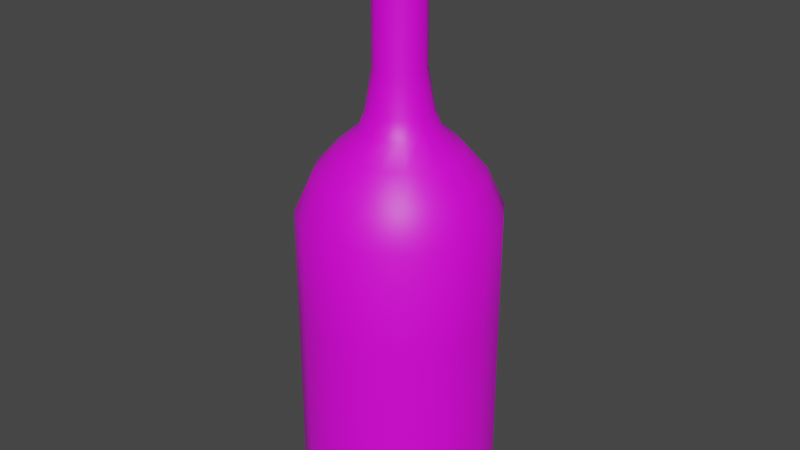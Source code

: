 # Source: Bottle.blend  (saved by Blender 2.80.75; exported with 4.5.12 LTS)
import bpy
from mathutils import Matrix  # noqa: F401  (used for matrix-valued properties, if any)

bpy.ops.wm.read_factory_settings(use_empty=True)
scene = bpy.context.scene
scene.name = 'Scene'

# ---- collections
col_collection = bpy.data.collections.new('Collection'); scene.collection.children.link(col_collection)

# ---- images (referenced by path relative to the original .blend; pixels are not part of the script)
import os
ASSET_DIR = os.environ.get("B2B_ASSET_DIR", "")  # directory of the original .blend (textures are referenced by path, not embedded)
HERE = os.path.dirname(os.path.abspath(__file__))  # packed textures are extracted next to this script under _unpacked/

def load_image(name, relpath, width, height, colorspace="sRGB"):
    """Load a texture the original file referenced (path relative to the .blend, or extracted next to this script)."""
    p = next((c for c in (os.path.join(HERE, relpath), os.path.join(ASSET_DIR, relpath)) if relpath and os.path.exists(c)), "")
    if p:
        img = bpy.data.images.load(p, check_existing=True)
        img.name = name
    else:  # same state as the original file: an image datablock whose file is absent (Cycles renders it pink)
        img = bpy.data.images.new(name, width, height)
        img.source = "FILE"
        img.filepath = "//" + (relpath or name)
    img.colorspace_settings.name = colorspace
    return img
img_bottletexture_png = load_image('BottleTexture.png', 'BottleTexture.png', 1024, 1024, 'sRGB')

# ---- materials (node trees are filled in below, after node groups)
mat_bottlematerial = bpy.data.materials.new('BottleMaterial')
mat_bottlematerial.use_transparent_shadow = False

# ---- node groups
ng_auto_smooth = bpy.data.node_groups.new('Auto Smooth', 'GeometryNodeTree')
_s = ng_auto_smooth.interface.new_socket(name='Geometry', in_out='OUTPUT', socket_type='NodeSocketGeometry')
_s = ng_auto_smooth.interface.new_socket(name='Geometry', in_out='INPUT', socket_type='NodeSocketGeometry')
_s = ng_auto_smooth.interface.new_socket(name='Angle', in_out='INPUT', socket_type='NodeSocketFloat')
_s.subtype = 'ANGLE'
_s.min_value = 0.0
_s.max_value = 3.142
ng_auto_smooth.is_modifier = True
_N = ng_auto_smooth.nodes; _L = ng_auto_smooth.links
n0 = _N.new('NodeGroupOutput'); n0.name = 'Group Output'; n0.location = (480, -100)
n1 = _N.new('NodeGroupInput'); n1.name = 'Group Input'; n1.location = (-420, -300)
n2 = _N.new('NodeGroupInput'); n2.name = 'Group Input.001'; n2.location = (-60, -100)
n3 = _N.new('GeometryNodeSetShadeSmooth'); n3.name = 'Set Shade Smooth'; n3.location = (120, -100)
n3.domain = 'EDGE'
n4 = _N.new('GeometryNodeSetShadeSmooth'); n4.name = 'Set Shade Smooth.001'; n4.location = (300, -100)
n5 = _N.new('GeometryNodeInputMeshEdgeAngle'); n5.name = 'Edge Angle'; n5.location = (-420, -220)
n6 = _N.new('GeometryNodeInputEdgeSmooth'); n6.name = 'Is Edge Smooth'; n6.location = (-60, -160)
n7 = _N.new('GeometryNodeInputShadeSmooth'); n7.name = 'Is Face Smooth'; n7.location = (-240, -340)
n8 = _N.new('FunctionNodeBooleanMath'); n8.name = 'Boolean Math'; n8.location = (-60, -220)
n9 = _N.new('FunctionNodeCompare'); n9.name = 'Compare'; n9.location = (-240, -180)
n9.operation = 'LESS_EQUAL'
_L.new(n5.outputs[0], n9.inputs[0])
_L.new(n4.outputs[0], n0.inputs[0])
_L.new(n1.outputs[1], n9.inputs[1])
_L.new(n9.outputs[0], n8.inputs[0])
_L.new(n7.outputs[0], n8.inputs[1])
_L.new(n2.outputs[0], n3.inputs[0])
_L.new(n6.outputs[0], n3.inputs[1])
_L.new(n3.outputs[0], n4.inputs[0])
_L.new(n8.outputs[0], n3.inputs[2])
n0.is_active_output = True

# ---- material node trees
mat_bottlematerial.use_nodes = True; mat_bottlematerial.node_tree.nodes.clear()
_N = mat_bottlematerial.node_tree.nodes; _L = mat_bottlematerial.node_tree.links
n0 = _N.new('ShaderNodeOutputMaterial'); n0.name = 'Material Output'; n0.location = (300, 300)
n1 = _N.new('ShaderNodeBsdfPrincipled'); n1.name = 'Principled BSDF'; n1.location = (10, 300)
n1.distribution = 'GGX'
n1.subsurface_method = 'BURLEY'
n1.inputs[3].default_value = 1.45
n1.inputs[27].default_value = (0.0, 0.0, 0.0, 1.0)
n1.inputs[28].default_value = 1.0
n2 = _N.new('ShaderNodeTexImage'); n2.name = 'Image Texture'; n2.location = (-349, 158)
n2.image = img_bottletexture_png
_L.new(n1.outputs[0], n0.inputs[0])
_L.new(n2.outputs[0], n1.inputs[0])
n0.is_active_output = True

# ---- world
world_world = bpy.data.worlds.new('World'); scene.world = world_world
world_world.use_nodes = True; world_world.node_tree.nodes.clear()
_N = world_world.node_tree.nodes; _L = world_world.node_tree.links
n0 = _N.new('ShaderNodeOutputWorld'); n0.name = 'World Output'; n0.location = (300, 300)
n1 = _N.new('ShaderNodeBackground'); n1.name = 'Background'; n1.location = (10, 300)
n1.inputs[0].default_value = (0.05088, 0.05088, 0.05088, 1.0)
_L.new(n1.outputs[0], n0.inputs[0])
n0.is_active_output = True
world_world.color = (0.05088, 0.05088, 0.05088)
world_world.use_sun_shadow = False
world_world.sun_shadow_jitter_overblur = 0.0

# ---- meshes
me_cylinder = bpy.data.meshes.new('Cylinder')
me_cylinder.from_pydata([(0.0, 1.0, -0.3943), (0.0, 1.0, 2.738), (0.3827, 0.9239, -0.3943), (0.3827, 0.9239, 2.738), (0.7071, 0.7071, -0.3943), (0.7071, 0.7071, 2.738), (0.9239, 0.3827, -0.3943), (0.9239, 0.3827, 2.738), (1.0, -4.371e-08, -0.3943), (1.0, -4.371e-08, 2.738), (0.9239, -0.3827, -0.3943), (0.9239, -0.3827, 2.738), (0.7071, -0.7071, -0.3943), (0.7071, -0.7071, 2.738), (0.3827, -0.9239, -0.3943), (0.3827, -0.9239, 2.738), (1.51e-07, -1.0, -0.3943), (1.51e-07, -1.0, 2.738), (-0.3827, -0.9239, -0.3943), (-0.3827, -0.9239, 2.738), (-0.7071, -0.7071, -0.3943), (-0.7071, -0.7071, 2.738), (-0.9239, -0.3827, -0.3943), (-0.9239, -0.3827, 2.738), (-1.0, 1.192e-08, -0.3943), (-1.0, 1.192e-08, 2.738), (-0.9239, 0.3827, -0.3943), (-0.9239, 0.3827, 2.738), (-0.7071, 0.7071, -0.3943), (-0.7071, 0.7071, 2.738), (-0.3827, 0.9239, -0.3943), (-0.3827, 0.9239, 2.738), (-4.233e-08, 0.8233, 3.123), (0.3151, 0.7607, 3.123), (0.5822, 0.5822, 3.123), (0.7607, 0.3151, 3.123), (0.8233, -3.402e-08, 3.123), (0.7607, -0.3151, 3.123), (0.5822, -0.5822, 3.123), (0.3151, -0.7607, 3.123), (8.199e-08, -0.8233, 3.123), (-0.3151, -0.7607, 3.123), (-0.5822, -0.5822, 3.123), (-0.7607, -0.3151, 3.123), (-0.8233, 1.179e-08, 3.123), (-0.7607, 0.3151, 3.123), (-0.5822, 0.5822, 3.123), (-0.3151, 0.7607, 3.123), (-3.054e-08, 0.6021, 3.372), (0.2304, 0.5562, 3.372), (0.4257, 0.4257, 3.372), (0.5562, 0.2304, 3.372), (0.6021, -2.456e-08, 3.372), (0.5562, -0.2304, 3.372), (0.4257, -0.4257, 3.372), (0.2304, -0.5562, 3.372), (6.037e-08, -0.6021, 3.372), (-0.2304, -0.5562, 3.372), (-0.4257, -0.4257, 3.372), (-0.5562, -0.2304, 3.372), (-0.6021, 8.935e-09, 3.372), (-0.5562, 0.2304, 3.372), (-0.4257, 0.4257, 3.372), (-0.2304, 0.5562, 3.372), (-2.222e-08, 0.321, 3.746), (0.1228, 0.2966, 3.746), (0.227, 0.227, 3.746), (0.2966, 0.1228, 3.746), (0.321, -9.984e-09, 3.746), (0.2966, -0.1228, 3.746), (0.227, -0.227, 3.746), (0.1228, -0.2966, 3.746), (2.624e-08, -0.321, 3.746), (-0.1228, -0.2966, 3.746), (-0.227, -0.227, 3.746), (-0.2966, -0.1228, 3.746), (-0.321, 7.874e-09, 3.746), (-0.2966, 0.1228, 3.746), (-0.227, 0.227, 3.746), (-0.1228, 0.2966, 3.746), (-1.947e-07, 0.2539, 5.231), (0.09716, 0.2346, 5.231), (0.1795, 0.1795, 5.231), (0.2346, 0.09716, 5.231), (0.2539, -6.34e-09, 5.231), (0.2346, -0.09716, 5.231), (0.1795, -0.1795, 5.231), (0.09716, -0.2346, 5.231), (-1.564e-07, -0.2539, 5.231), (-0.09716, -0.2346, 5.231), (-0.1795, -0.1795, 5.231), (-0.2346, -0.09716, 5.231), (-0.2539, 7.786e-09, 5.231), (-0.2346, 0.09716, 5.231), (-0.1795, 0.1795, 5.231), (-0.09716, 0.2346, 5.231), (0.2346, 0.09716, 4.143), (0.2539, -6.34e-09, 4.143), (-0.2346, -0.09716, 4.143), (-0.2539, 7.786e-09, 4.143), (0.2346, -0.09716, 4.143), (-0.2346, 0.09716, 4.143), (0.1795, -0.1795, 4.143), (-0.1795, 0.1795, 4.143), (0.09716, -0.2346, 4.143), (-0.09716, 0.2346, 4.143), (-2.065e-08, -0.2539, 4.143), (-5.899e-08, 0.2539, 4.143), (0.09716, 0.2346, 4.143), (-0.09716, -0.2346, 4.143), (0.1795, 0.1795, 4.143), (-0.1795, -0.1795, 4.143), (-0.358, 0.1483, 3.564), (-0.274, 0.274, 3.564), (0.274, -0.274, 3.564), (0.1483, -0.358, 3.564), (-0.1483, 0.358, 3.564), (3.432e-08, -0.3875, 3.564), (-2.419e-08, 0.3875, 3.564), (0.1483, 0.358, 3.564), (-0.1483, -0.358, 3.564), (0.274, 0.274, 3.564), (-0.274, -0.274, 3.564), (0.358, 0.1483, 3.564), (-0.358, -0.1483, 3.564), (0.3875, -1.343e-08, 3.564), (-0.3875, 8.125e-09, 3.564), (0.358, -0.1483, 3.564), (6.443e-09, 0.827, -0.3334), (0.3165, 0.7641, -0.3334), (0.5848, 0.5848, -0.3334), (0.7641, 0.3165, -0.3334), (0.827, -3.422e-08, -0.3334), (0.7641, -0.3165, -0.3334), (0.5848, -0.5848, -0.3334), (0.3165, -0.7641, -0.3334), (1.313e-07, -0.827, -0.3334), (-0.3165, -0.7641, -0.3334), (-0.5848, -0.5848, -0.3334), (-0.7641, -0.3165, -0.3334), (-0.827, 1.18e-08, -0.3334), (-0.7641, 0.3165, -0.3334), (-0.5848, 0.5848, -0.3334), (-0.3165, 0.7641, -0.3334), (2.397e-08, 0.6081, -0.2508), (0.2327, 0.5618, -0.2508), (0.43, 0.43, -0.2508), (0.5618, 0.2327, -0.2508), (0.6081, -2.122e-08, -0.2508), (0.5618, -0.2327, -0.2508), (0.43, -0.43, -0.2508), (0.2327, -0.5618, -0.2508), (1.158e-07, -0.6081, -0.2508), (-0.2327, -0.5618, -0.2508), (-0.43, -0.43, -0.2508), (-0.5618, -0.2327, -0.2508), (-0.6081, 1.262e-08, -0.2508), (-0.5618, 0.2327, -0.2508), (-0.43, 0.43, -0.2508), (-0.2327, 0.5618, -0.2508), (0.655, 0.655, -0.3943), (0.3545, 0.8559, -0.3943), (0.3545, -0.8559, -0.3943), (0.655, -0.655, -0.3943), (-0.9264, 0.0, -0.3943), (-0.8559, -0.3545, -0.3943), (0.8559, -0.3545, -0.3943), (0.9264, -2.98e-08, -0.3943), (-0.655, -0.655, -0.3943), (-0.3545, -0.8559, -0.3943), (-0.3545, 0.8559, -0.3943), (-0.655, 0.655, -0.3943), (0.8559, 0.3545, -0.3943), (1.192e-07, -0.9264, -0.3943), (0.0, 0.9264, -0.3943), (-0.8559, 0.3545, -0.3943), (0.0, 0.1914, 5.115), (2.814e-09, 0.2999, 5.497), (0.1658, 0.09571, 5.115), (0.2597, 0.1499, 5.497), (0.1658, -0.09571, 5.115), (0.2597, -0.1499, 5.497), (-1.674e-08, -0.1914, 5.115), (-2.34e-08, -0.2999, 5.497), (-0.1658, -0.09571, 5.115), (-0.2597, -0.1499, 5.497), (-0.1658, 0.09571, 5.115), (-0.2597, 0.1499, 5.497), (0.0, 1.0, 0.65), (0.0, 1.0, 1.694), (0.3827, 0.9239, 1.694), (0.3827, 0.9239, 0.65), (0.7071, 0.7071, 1.694), (0.7071, 0.7071, 0.65), (0.9239, 0.3827, 1.694), (0.9239, 0.3827, 0.65), (1.0, -4.371e-08, 1.694), (1.0, -4.371e-08, 0.65), (0.9239, -0.3827, 1.694), (0.9239, -0.3827, 0.65), (0.7071, -0.7071, 1.694), (0.7071, -0.7071, 0.65), (0.3827, -0.9239, 1.694), (0.3827, -0.9239, 0.65), (1.51e-07, -1.0, 1.694), (1.51e-07, -1.0, 0.65), (-0.3827, -0.9239, 1.694), (-0.3827, -0.9239, 0.65), (-0.7071, -0.7071, 1.694), (-0.7071, -0.7071, 0.65), (-0.9239, -0.3827, 1.694), (-0.9239, -0.3827, 0.65), (-1.0, 1.192e-08, 1.694), (-1.0, 1.192e-08, 0.65), (-0.9239, 0.3827, 1.694), (-0.9239, 0.3827, 0.65), (-0.7071, 0.7071, 1.694), (-0.7071, 0.7071, 0.65), (-0.3827, 0.9239, 1.694), (-0.3827, 0.9239, 0.65)], [], [(189, 1, 3, 190), (190, 3, 5, 192), (192, 5, 7, 194), (194, 7, 9, 196), (196, 9, 11, 198), (198, 11, 13, 200), (200, 13, 15, 202), (202, 15, 17, 204), (204, 17, 19, 206), (206, 19, 21, 208), (208, 21, 23, 210), (210, 23, 25, 212), (212, 25, 27, 214), (214, 27, 29, 216), (29, 27, 45, 46), (216, 29, 31, 218), (218, 31, 1, 189), (161, 160, 130, 129), (41, 40, 56, 57), (5, 3, 33, 34), (15, 13, 38, 39), (25, 23, 43, 44), (11, 9, 36, 37), (21, 19, 41, 42), (31, 29, 46, 47), (7, 5, 34, 35), (17, 15, 39, 40), (3, 1, 32, 33), (27, 25, 44, 45), (13, 11, 37, 38), (23, 21, 42, 43), (1, 31, 47, 32), (9, 7, 35, 36), (19, 17, 40, 41), (113, 112, 77, 78), (34, 33, 49, 50), (42, 41, 57, 58), (35, 34, 50, 51), (43, 42, 58, 59), (36, 35, 51, 52), (44, 43, 59, 60), (37, 36, 52, 53), (45, 44, 60, 61), (38, 37, 53, 54), (46, 45, 61, 62), (39, 38, 54, 55), (47, 46, 62, 63), (40, 39, 55, 56), (33, 32, 48, 49), (32, 47, 63, 48), (97, 96, 83, 84), (115, 114, 70, 71), (116, 113, 78, 79), (117, 115, 71, 72), (119, 118, 64, 65), (118, 116, 79, 64), (120, 117, 72, 73), (121, 119, 65, 66), (122, 120, 73, 74), (123, 121, 66, 67), (124, 122, 74, 75), (125, 123, 67, 68), (126, 124, 75, 76), (127, 125, 68, 69), (112, 126, 76, 77), (114, 127, 69, 70), (81, 80, 95, 94, 93, 92, 91, 90, 89, 88, 87, 86, 85, 84, 83, 82), (99, 98, 91, 92), (100, 97, 84, 85), (101, 99, 92, 93), (102, 100, 85, 86), (103, 101, 93, 94), (104, 102, 86, 87), (105, 103, 94, 95), (106, 104, 87, 88), (108, 107, 80, 81), (107, 105, 95, 80), (109, 106, 88, 89), (110, 108, 81, 82), (111, 109, 89, 90), (96, 110, 82, 83), (98, 111, 90, 91), (75, 74, 111, 98), (67, 66, 110, 96), (74, 73, 109, 111), (66, 65, 108, 110), (73, 72, 106, 109), (64, 79, 105, 107), (65, 64, 107, 108), (72, 71, 104, 106), (79, 78, 103, 105), (71, 70, 102, 104), (78, 77, 101, 103), (70, 69, 100, 102), (77, 76, 99, 101), (69, 68, 97, 100), (76, 75, 98, 99), (68, 67, 96, 97), (54, 53, 127, 114), (61, 60, 126, 112), (53, 52, 125, 127), (60, 59, 124, 126), (52, 51, 123, 125), (59, 58, 122, 124), (51, 50, 121, 123), (58, 57, 120, 122), (50, 49, 119, 121), (57, 56, 117, 120), (48, 63, 116, 118), (49, 48, 118, 119), (56, 55, 115, 117), (63, 62, 113, 116), (55, 54, 114, 115), (62, 61, 112, 113), (143, 128, 144, 159), (163, 162, 135, 134), (165, 164, 140, 139), (167, 166, 133, 132), (169, 168, 138, 137), (171, 170, 143, 142), (160, 172, 131, 130), (162, 173, 136, 135), (174, 161, 129, 128), (164, 175, 141, 140), (166, 163, 134, 133), (168, 165, 139, 138), (170, 174, 128, 143), (172, 167, 132, 131), (173, 169, 137, 136), (175, 171, 142, 141), (144, 145, 146, 147, 148, 149, 150, 151, 152, 153, 154, 155, 156, 157, 158, 159), (136, 137, 153, 152), (129, 130, 146, 145), (137, 138, 154, 153), (130, 131, 147, 146), (138, 139, 155, 154), (131, 132, 148, 147), (139, 140, 156, 155), (132, 133, 149, 148), (140, 141, 157, 156), (133, 134, 150, 149), (141, 142, 158, 157), (134, 135, 151, 150), (142, 143, 159, 158), (135, 136, 152, 151), (128, 129, 145, 144), (26, 28, 171, 175), (16, 18, 169, 173), (6, 8, 167, 172), (30, 0, 174, 170), (20, 22, 165, 168), (10, 12, 163, 166), (24, 26, 175, 164), (0, 2, 161, 174), (14, 16, 173, 162), (4, 6, 172, 160), (28, 30, 170, 171), (18, 20, 168, 169), (8, 10, 166, 167), (22, 24, 164, 165), (12, 14, 162, 163), (2, 4, 160, 161), (176, 177, 179, 178), (178, 179, 181, 180), (180, 181, 183, 182), (182, 183, 185, 184), (179, 177, 187, 185, 183, 181), (184, 185, 187, 186), (186, 187, 177, 176), (30, 219, 188, 0), (219, 218, 189, 188), (28, 217, 219, 30), (217, 216, 218, 219), (26, 215, 217, 28), (215, 214, 216, 217), (24, 213, 215, 26), (213, 212, 214, 215), (22, 211, 213, 24), (211, 210, 212, 213), (20, 209, 211, 22), (209, 208, 210, 211), (18, 207, 209, 20), (207, 206, 208, 209), (16, 205, 207, 18), (205, 204, 206, 207), (14, 203, 205, 16), (203, 202, 204, 205), (12, 201, 203, 14), (201, 200, 202, 203), (10, 199, 201, 12), (199, 198, 200, 201), (8, 197, 199, 10), (197, 196, 198, 199), (6, 195, 197, 8), (195, 194, 196, 197), (4, 193, 195, 6), (193, 192, 194, 195), (2, 191, 193, 4), (191, 190, 192, 193), (0, 188, 191, 2), (188, 189, 190, 191)])
me_cylinder.polygons.foreach_set('use_smooth', [True] * 201)
_k = set([(0, 2), (0, 30), (2, 4), (4, 6), (6, 8), (8, 10), (10, 12), (12, 14), (14, 16), (16, 18), (18, 20), (20, 22), (22, 24), (24, 26), (26, 28), (28, 30), (80, 81), (80, 95), (81, 82), (82, 83), (83, 84), (84, 85), (85, 86), (86, 87), (87, 88), (88, 89), (89, 90), (90, 91), (91, 92), (92, 93), (93, 94), (94, 95), (160, 161), (160, 172), (161, 174), (162, 163), (162, 173), (163, 166), (164, 165), (164, 175), (165, 168), (166, 167), (167, 172), (168, 169), (169, 173), (170, 171), (170, 174), (171, 175), (188, 191), (188, 219), (189, 190), (189, 218), (190, 192), (191, 193), (192, 194), (193, 195), (194, 196), (195, 197), (196, 198), (197, 199), (198, 200), (199, 201), (200, 202), (201, 203), (202, 204), (203, 205), (204, 206), (205, 207), (206, 208), (207, 209), (208, 210), (209, 211), (210, 212), (211, 213), (212, 214), (213, 215), (214, 216), (215, 217), (216, 218), (217, 219)])
me_cylinder.attributes.new('sharp_edge', 'BOOLEAN', 'EDGE').data.foreach_set('value', [ (min(e.vertices), max(e.vertices)) in _k for e in me_cylinder.edges])
_uv = me_cylinder.uv_layers.new(name='UVMap')
_uv.uv.foreach_set('vector', [0.1873, 0.7153, 0.2828, 0.6445, 0.3052, 0.6786, 0.2144, 0.7646, 0.2144, 0.7646, 0.3052, 0.6786, 0.3329, 0.7108, 0.2459, 0.811, 0.2459, 0.811, 0.3329, 0.7108, 0.3665, 0.7417, 0.281, 0.8547, 0.281, 0.8547, 0.3665, 0.7417, 0.4071, 0.7727, 0.3188, 0.8964, 0.3363, 0.1036, 0.415, 0.2268, 0.3732, 0.2542, 0.2986, 0.1395, 0.2986, 0.1395, 0.3732, 0.2542, 0.3392, 0.282, 0.2617, 0.1775, 0.2617, 0.1775, 0.3392, 0.282, 0.3107, 0.3116, 0.2272, 0.2188, 0.2272, 0.2188, 0.3107, 0.3116, 0.2872, 0.3437, 0.196, 0.2644, 0.196, 0.2644, 0.2872, 0.3437, 0.2683, 0.3783, 0.169, 0.3149, 0.169, 0.3149, 0.2683, 0.3783, 0.2545, 0.4151, 0.1474, 0.3705, 0.1474, 0.3705, 0.2545, 0.4151, 0.2461, 0.4537, 0.137, 0.4311, 0.137, 0.4311, 0.2461, 0.4537, 0.2431, 0.4931, 0.1341, 0.4914, 0.1341, 0.4914, 0.2431, 0.4931, 0.2454, 0.5325, 0.1381, 0.5506, 0.1381, 0.5506, 0.2454, 0.5325, 0.2529, 0.5712, 0.1487, 0.608, 0.2529, 0.5712, 0.2454, 0.5325, 0.2805, 0.5258, 0.287, 0.5574, 0.1487, 0.608, 0.2529, 0.5712, 0.2654, 0.6086, 0.1652, 0.663, 0.1652, 0.663, 0.2654, 0.6086, 0.2828, 0.6445, 0.1873, 0.7153, 0.3278, 0.3454, 0.3599, 0.3579, 0.3545, 0.3703, 0.3261, 0.3578, 0.3005, 0.4005, 0.317, 0.3727, 0.3409, 0.3994, 0.3268, 0.421, 0.3329, 0.7108, 0.3052, 0.6786, 0.3337, 0.6435, 0.359, 0.6678, 0.3107, 0.3116, 0.3392, 0.282, 0.3635, 0.3251, 0.3379, 0.3474, 0.2431, 0.4931, 0.2461, 0.4537, 0.2813, 0.4616, 0.2786, 0.4937, 0.3732, 0.2542, 0.415, 0.2268, 0.4325, 0.2926, 0.3945, 0.3065, 0.2545, 0.4151, 0.2683, 0.3783, 0.3005, 0.4005, 0.2886, 0.4303, 0.2654, 0.6086, 0.2529, 0.5712, 0.287, 0.5574, 0.298, 0.5879, 0.3665, 0.7417, 0.3329, 0.7108, 0.359, 0.6678, 0.3902, 0.6891, 0.2872, 0.3437, 0.3107, 0.3116, 0.3379, 0.3474, 0.317, 0.3727, 0.3052, 0.6786, 0.2828, 0.6445, 0.3135, 0.6167, 0.3337, 0.6435, 0.2454, 0.5325, 0.2431, 0.4931, 0.2786, 0.4937, 0.2805, 0.5258, 0.3392, 0.282, 0.3732, 0.2542, 0.3945, 0.3065, 0.3635, 0.3251, 0.2461, 0.4537, 0.2545, 0.4151, 0.2886, 0.4303, 0.2813, 0.4616, 0.2828, 0.6445, 0.2654, 0.6086, 0.298, 0.5879, 0.3135, 0.6167, 0.4071, 0.7727, 0.3665, 0.7417, 0.3902, 0.6891, 0.4299, 0.7064, 0.2683, 0.3783, 0.2872, 0.3437, 0.317, 0.3727, 0.3005, 0.4005, 0.3442, 0.5331, 0.3394, 0.5151, 0.3587, 0.5105, 0.3626, 0.5235, 0.359, 0.6678, 0.3337, 0.6435, 0.3562, 0.6118, 0.3779, 0.6287, 0.2886, 0.4303, 0.3005, 0.4005, 0.3268, 0.421, 0.3167, 0.4445, 0.3902, 0.6891, 0.359, 0.6678, 0.3779, 0.6287, 0.4042, 0.6412, 0.2813, 0.4616, 0.2886, 0.4303, 0.3167, 0.4445, 0.3105, 0.4693, 0.4299, 0.7064, 0.3902, 0.6891, 0.4042, 0.6412, 0.4363, 0.6473, 0.2786, 0.4937, 0.2813, 0.4616, 0.3105, 0.4693, 0.3083, 0.4949, 0.3945, 0.3065, 0.4325, 0.2926, 0.4363, 0.3481, 0.4063, 0.3531, 0.2805, 0.5258, 0.2786, 0.4937, 0.3083, 0.4949, 0.31, 0.5205, 0.3635, 0.3251, 0.3945, 0.3065, 0.4063, 0.3531, 0.3805, 0.3645, 0.287, 0.5574, 0.2805, 0.5258, 0.31, 0.5205, 0.3156, 0.5455, 0.3379, 0.3474, 0.3635, 0.3251, 0.3805, 0.3645, 0.3587, 0.3803, 0.298, 0.5879, 0.287, 0.5574, 0.3156, 0.5455, 0.3252, 0.5695, 0.317, 0.3727, 0.3379, 0.3474, 0.3587, 0.3803, 0.3409, 0.3994, 0.3337, 0.6435, 0.3135, 0.6167, 0.3387, 0.5918, 0.3562, 0.6118, 0.3135, 0.6167, 0.298, 0.5879, 0.3252, 0.5695, 0.3387, 0.5918, 0.4235, 0.5115, 0.4186, 0.5116, 0.4133, 0.5057, 0.4149, 0.5061, 0.377, 0.4156, 0.3938, 0.4058, 0.4011, 0.4348, 0.3881, 0.4405, 0.3521, 0.55, 0.3442, 0.5331, 0.3626, 0.5235, 0.369, 0.5354, 0.3631, 0.4284, 0.377, 0.4156, 0.3881, 0.4405, 0.3772, 0.4487, 0.3768, 0.5784, 0.363, 0.5653, 0.3777, 0.5459, 0.3887, 0.5545, 0.363, 0.5653, 0.3521, 0.55, 0.369, 0.5354, 0.3777, 0.5459, 0.3521, 0.4435, 0.3631, 0.4284, 0.3772, 0.4487, 0.3685, 0.459, 0.3935, 0.5884, 0.3768, 0.5784, 0.3887, 0.5545, 0.4016, 0.5605, 0.3442, 0.4602, 0.3521, 0.4435, 0.3685, 0.459, 0.3623, 0.4709, 0.4125, 0.5944, 0.3935, 0.5884, 0.4016, 0.5605, 0.4158, 0.5637, 0.3395, 0.4781, 0.3442, 0.4602, 0.3623, 0.4709, 0.3585, 0.4837, 0.4334, 0.5954, 0.4125, 0.5944, 0.4158, 0.5637, 0.4305, 0.5632, 0.3379, 0.4966, 0.3395, 0.4781, 0.3585, 0.4837, 0.3573, 0.4971, 0.413, 0.3996, 0.434, 0.3983, 0.4316, 0.4331, 0.4157, 0.4322, 0.3394, 0.5151, 0.3379, 0.4966, 0.3573, 0.4971, 0.3587, 0.5105, 0.3938, 0.4058, 0.413, 0.3996, 0.4157, 0.4322, 0.4011, 0.4348, 0.4127, 0.508, 0.4131, 0.5074, 0.4141, 0.5075, 0.4126, 0.5063, 0.4118, 0.5055, 0.4113, 0.5048, 0.4108, 0.504, 0.4106, 0.5033, 0.4107, 0.5022, 0.4111, 0.5012, 0.4119, 0.5004, 0.413, 0.4998, 0.4121, 0.5089, 0.4149, 0.5061, 0.4133, 0.5057, 0.4125, 0.5087, 0.3882, 0.4981, 0.3886, 0.4939, 0.4108, 0.504, 0.4113, 0.5048, 0.4136, 0.4904, 0.4204, 0.4922, 0.4149, 0.5061, 0.4121, 0.5089, 0.3892, 0.5023, 0.3882, 0.4981, 0.4113, 0.5048, 0.4118, 0.5055, 0.4074, 0.4865, 0.4136, 0.4904, 0.4121, 0.5089, 0.413, 0.4998, 0.3915, 0.5062, 0.3892, 0.5023, 0.4118, 0.5055, 0.4126, 0.5063, 0.4018, 0.4849, 0.4074, 0.4865, 0.413, 0.4998, 0.4119, 0.5004, 0.395, 0.5094, 0.3915, 0.5062, 0.4126, 0.5063, 0.4141, 0.5075, 0.3969, 0.4852, 0.4018, 0.4849, 0.4119, 0.5004, 0.4111, 0.5012, 0.4053, 0.5117, 0.3996, 0.5113, 0.4131, 0.5074, 0.4127, 0.508, 0.3996, 0.5113, 0.395, 0.5094, 0.4141, 0.5075, 0.4131, 0.5074, 0.393, 0.487, 0.3969, 0.4852, 0.4111, 0.5012, 0.4107, 0.5022, 0.4121, 0.5103, 0.4053, 0.5117, 0.4127, 0.508, 0.4125, 0.5087, 0.3902, 0.49, 0.393, 0.487, 0.4107, 0.5022, 0.4106, 0.5033, 0.4186, 0.5116, 0.4121, 0.5103, 0.4125, 0.5087, 0.4133, 0.5057, 0.3886, 0.4939, 0.3902, 0.49, 0.4106, 0.5033, 0.4108, 0.504, 0.3585, 0.4837, 0.3623, 0.4709, 0.3902, 0.49, 0.3886, 0.4939, 0.4158, 0.5637, 0.4016, 0.5605, 0.4121, 0.5103, 0.4186, 0.5116, 0.3623, 0.4709, 0.3685, 0.459, 0.393, 0.487, 0.3902, 0.49, 0.4016, 0.5605, 0.3887, 0.5545, 0.4053, 0.5117, 0.4121, 0.5103, 0.3685, 0.459, 0.3772, 0.4487, 0.3969, 0.4852, 0.393, 0.487, 0.3777, 0.5459, 0.369, 0.5354, 0.395, 0.5094, 0.3996, 0.5113, 0.3887, 0.5545, 0.3777, 0.5459, 0.3996, 0.5113, 0.4053, 0.5117, 0.3772, 0.4487, 0.3881, 0.4405, 0.4018, 0.4849, 0.3969, 0.4852, 0.369, 0.5354, 0.3626, 0.5235, 0.3915, 0.5062, 0.395, 0.5094, 0.3881, 0.4405, 0.4011, 0.4348, 0.4074, 0.4865, 0.4018, 0.4849, 0.3626, 0.5235, 0.3587, 0.5105, 0.3892, 0.5023, 0.3915, 0.5062, 0.4011, 0.4348, 0.4157, 0.4322, 0.4136, 0.4904, 0.4074, 0.4865, 0.3587, 0.5105, 0.3573, 0.4971, 0.3882, 0.4981, 0.3892, 0.5023, 0.4157, 0.4322, 0.4316, 0.4331, 0.4204, 0.4922, 0.4136, 0.4904, 0.3573, 0.4971, 0.3585, 0.4837, 0.3886, 0.4939, 0.3882, 0.4981, 0.4305, 0.5632, 0.4158, 0.5637, 0.4186, 0.5116, 0.4235, 0.5115, 0.3805, 0.3645, 0.4063, 0.3531, 0.413, 0.3996, 0.3938, 0.4058, 0.31, 0.5205, 0.3083, 0.4949, 0.3379, 0.4966, 0.3394, 0.5151, 0.4063, 0.3531, 0.4363, 0.3481, 0.434, 0.3983, 0.413, 0.3996, 0.3083, 0.4949, 0.3105, 0.4693, 0.3395, 0.4781, 0.3379, 0.4966, 0.4363, 0.6473, 0.4042, 0.6412, 0.4125, 0.5944, 0.4334, 0.5954, 0.3105, 0.4693, 0.3167, 0.4445, 0.3442, 0.4602, 0.3395, 0.4781, 0.4042, 0.6412, 0.3779, 0.6287, 0.3935, 0.5884, 0.4125, 0.5944, 0.3167, 0.4445, 0.3268, 0.421, 0.3521, 0.4435, 0.3442, 0.4602, 0.3779, 0.6287, 0.3562, 0.6118, 0.3768, 0.5784, 0.3935, 0.5884, 0.3268, 0.421, 0.3409, 0.3994, 0.3631, 0.4284, 0.3521, 0.4435, 0.3387, 0.5918, 0.3252, 0.5695, 0.3521, 0.55, 0.363, 0.5653, 0.3562, 0.6118, 0.3387, 0.5918, 0.363, 0.5653, 0.3768, 0.5784, 0.3409, 0.3994, 0.3587, 0.3803, 0.377, 0.4156, 0.3631, 0.4284, 0.3252, 0.5695, 0.3156, 0.5455, 0.3442, 0.5331, 0.3521, 0.55, 0.3587, 0.3803, 0.3805, 0.3645, 0.3938, 0.4058, 0.377, 0.4156, 0.3156, 0.5455, 0.31, 0.5205, 0.3394, 0.5151, 0.3442, 0.5331, 0.2727, 0.3672, 0.2981, 0.3572, 0.3009, 0.381, 0.2813, 0.3888, 0.3486, 0.5482, 0.3142, 0.5571, 0.3137, 0.544, 0.3439, 0.5347, 0.2241, 0.4749, 0.2219, 0.4401, 0.2309, 0.441, 0.2331, 0.4722, 0.4174, 0.475, 0.3836, 0.5226, 0.374, 0.5095, 0.401, 0.4641, 0.2554, 0.5345, 0.2354, 0.5077, 0.2433, 0.5015, 0.2612, 0.5252, 0.2451, 0.378, 0.2684, 0.357, 0.2727, 0.3672, 0.2517, 0.3858, 0.3599, 0.3579, 0.3912, 0.386, 0.3809, 0.3972, 0.3545, 0.3703, 0.3142, 0.5571, 0.2824, 0.5518, 0.2853, 0.5402, 0.3137, 0.544, 0.2966, 0.3455, 0.3278, 0.3454, 0.3261, 0.3578, 0.2981, 0.3572, 0.2219, 0.4401, 0.2291, 0.4066, 0.2373, 0.4112, 0.2309, 0.441, 0.3836, 0.5226, 0.3486, 0.5482, 0.3439, 0.5347, 0.374, 0.5095, 0.2354, 0.5077, 0.2241, 0.4749, 0.2331, 0.4722, 0.2433, 0.5015, 0.2684, 0.357, 0.2966, 0.3455, 0.2981, 0.3572, 0.2727, 0.3672, 0.3912, 0.386, 0.4196, 0.4387, 0.4018, 0.4469, 0.3809, 0.3972, 0.2824, 0.5518, 0.2554, 0.5345, 0.2612, 0.5252, 0.2853, 0.5402, 0.2291, 0.4066, 0.2451, 0.378, 0.2517, 0.3858, 0.2373, 0.4112, 0.3009, 0.381, 0.322, 0.3829, 0.3428, 0.3939, 0.3598, 0.4153, 0.3622, 0.4504, 0.3516, 0.4864, 0.333, 0.5087, 0.3117, 0.5183, 0.2907, 0.517, 0.2726, 0.5065, 0.2593, 0.489, 0.2518, 0.4665, 0.2494, 0.4427, 0.2538, 0.4203, 0.2647, 0.4016, 0.2813, 0.3888, 0.2853, 0.5402, 0.2612, 0.5252, 0.2726, 0.5065, 0.2907, 0.517, 0.3261, 0.3578, 0.3545, 0.3703, 0.3428, 0.3939, 0.322, 0.3829, 0.2612, 0.5252, 0.2433, 0.5015, 0.2593, 0.489, 0.2726, 0.5065, 0.3545, 0.3703, 0.3809, 0.3972, 0.3598, 0.4153, 0.3428, 0.3939, 0.2433, 0.5015, 0.2331, 0.4722, 0.2518, 0.4665, 0.2593, 0.489, 0.3809, 0.3972, 0.4018, 0.4469, 0.3622, 0.4504, 0.3598, 0.4153, 0.2331, 0.4722, 0.2309, 0.441, 0.2494, 0.4427, 0.2518, 0.4665, 0.401, 0.4641, 0.374, 0.5095, 0.3516, 0.4864, 0.3622, 0.4504, 0.2309, 0.441, 0.2373, 0.4112, 0.2538, 0.4203, 0.2494, 0.4427, 0.374, 0.5095, 0.3439, 0.5347, 0.333, 0.5087, 0.3516, 0.4864, 0.2373, 0.4112, 0.2517, 0.3858, 0.2647, 0.4016, 0.2538, 0.4203, 0.3439, 0.5347, 0.3137, 0.544, 0.3117, 0.5183, 0.333, 0.5087, 0.2517, 0.3858, 0.2727, 0.3672, 0.2813, 0.3888, 0.2647, 0.4016, 0.3137, 0.544, 0.2853, 0.5402, 0.2907, 0.517, 0.3117, 0.5183, 0.2981, 0.3572, 0.3261, 0.3578, 0.322, 0.3829, 0.3009, 0.381, 0.2237, 0.4036, 0.2408, 0.3729, 0.2451, 0.378, 0.2291, 0.4066, 0.2804, 0.5593, 0.2516, 0.5405, 0.2554, 0.5345, 0.2824, 0.5518, 0.3973, 0.3786, 0.4302, 0.4333, 0.4196, 0.4387, 0.3912, 0.386, 0.2656, 0.3504, 0.2956, 0.338, 0.2966, 0.3455, 0.2684, 0.357, 0.2303, 0.5117, 0.2183, 0.4766, 0.2241, 0.4749, 0.2354, 0.5077, 0.3894, 0.5315, 0.3512, 0.557, 0.3486, 0.5482, 0.3836, 0.5226, 0.216, 0.4394, 0.2237, 0.4036, 0.2291, 0.4066, 0.2219, 0.4401, 0.2956, 0.338, 0.3288, 0.3374, 0.3278, 0.3454, 0.2966, 0.3455, 0.3144, 0.5655, 0.2804, 0.5593, 0.2824, 0.5518, 0.3142, 0.5571, 0.3631, 0.3499, 0.3973, 0.3786, 0.3912, 0.386, 0.3599, 0.3579, 0.2408, 0.3729, 0.2656, 0.3504, 0.2684, 0.357, 0.2451, 0.378, 0.2516, 0.5405, 0.2303, 0.5117, 0.2354, 0.5077, 0.2554, 0.5345, 0.4278, 0.4824, 0.3894, 0.5315, 0.3836, 0.5226, 0.4174, 0.475, 0.2183, 0.4766, 0.216, 0.4394, 0.2219, 0.4401, 0.2241, 0.4749, 0.3512, 0.557, 0.3144, 0.5655, 0.3142, 0.5571, 0.3486, 0.5482, 0.3288, 0.3374, 0.3631, 0.3499, 0.3599, 0.3579, 0.3278, 0.3454, 0.8935, 0.8193, 0.8935, 0.8892, 0.8702, 0.8892, 0.8702, 0.8193, 0.8702, 0.8193, 0.8702, 0.8892, 0.8469, 0.8892, 0.8469, 0.8193, 0.8469, 0.8193, 0.8469, 0.8892, 0.8236, 0.8892, 0.8236, 0.8193, 0.8236, 0.8193, 0.8236, 0.8892, 0.8003, 0.8892, 0.8003, 0.8193, 0.8177, 0.8011, 0.7886, 0.8179, 0.7596, 0.8011, 0.7596, 0.7676, 0.7886, 0.7508, 0.8177, 0.7676, 0.8003, 0.8193, 0.8003, 0.8892, 0.777, 0.8892, 0.777, 0.8193, 0.777, 0.8193, 0.777, 0.8892, 0.7537, 0.8892, 0.7537, 0.8193, 0.2656, 0.3504, 0.2054, 0.2091, 0.2708, 0.184, 0.2956, 0.338, 0.879, 0.2234, 0.8393, 0.2234, 0.8393, 0.2053, 0.879, 0.2053, 0.2408, 0.3729, 0.1475, 0.2583, 0.2054, 0.2091, 0.2656, 0.3504, 0.879, 0.2416, 0.8393, 0.2416, 0.8393, 0.2234, 0.879, 0.2234, 0.2237, 0.4036, 0.1041, 0.3286, 0.1475, 0.2583, 0.2408, 0.3729, 0.879, 0.2597, 0.8393, 0.2597, 0.8393, 0.2416, 0.879, 0.2416, 0.216, 0.4394, 0.08083, 0.414, 0.1041, 0.3286, 0.2237, 0.4036, 0.879, 0.2778, 0.8393, 0.2778, 0.8393, 0.2597, 0.879, 0.2597, 0.2183, 0.4766, 0.08135, 0.5052, 0.08083, 0.414, 0.216, 0.4394, 0.879, 0.296, 0.8393, 0.296, 0.8393, 0.2778, 0.879, 0.2778, 0.2303, 0.5117, 0.1061, 0.5924, 0.08135, 0.5052, 0.2183, 0.4766, 0.879, 0.3141, 0.8393, 0.3141, 0.8393, 0.296, 0.879, 0.296, 0.2516, 0.5405, 0.1526, 0.6659, 0.1061, 0.5924, 0.2303, 0.5117, 0.879, 0.3322, 0.8393, 0.3322, 0.8393, 0.3141, 0.879, 0.3141, 0.2804, 0.5593, 0.2157, 0.7182, 0.1526, 0.6659, 0.2516, 0.5405, 0.879, 0.3504, 0.8393, 0.3504, 0.8393, 0.3322, 0.879, 0.3322, 0.3144, 0.5655, 0.2886, 0.7453, 0.2157, 0.7182, 0.2804, 0.5593, 0.879, 0.3685, 0.8393, 0.3685, 0.8393, 0.3504, 0.879, 0.3504, 0.3512, 0.557, 0.3644, 0.7471, 0.2886, 0.7453, 0.3144, 0.5655, 0.879, 0.3866, 0.8393, 0.3866, 0.8393, 0.3685, 0.879, 0.3685, 0.3894, 0.5315, 0.438, 0.7277, 0.3644, 0.7471, 0.3512, 0.557, 0.879, 0.4047, 0.8393, 0.4047, 0.8393, 0.3866, 0.879, 0.3866, 0.4278, 0.4824, 0.5076, 0.6937, 0.438, 0.7277, 0.3894, 0.5315, 0.879, 0.4229, 0.8393, 0.4229, 0.8393, 0.4047, 0.879, 0.4047, 0.3973, 0.3786, 0.4567, 0.2313, 0.5076, 0.2667, 0.4302, 0.4333, 0.879, 0.1509, 0.8393, 0.1509, 0.8393, 0.1328, 0.879, 0.1328, 0.3631, 0.3499, 0.3998, 0.1998, 0.4567, 0.2313, 0.3973, 0.3786, 0.879, 0.169, 0.8393, 0.169, 0.8393, 0.1509, 0.879, 0.1509, 0.3288, 0.3374, 0.3372, 0.1821, 0.3998, 0.1998, 0.3631, 0.3499, 0.879, 0.1872, 0.8393, 0.1872, 0.8393, 0.169, 0.879, 0.169, 0.2956, 0.338, 0.2708, 0.184, 0.3372, 0.1821, 0.3288, 0.3374, 0.879, 0.2053, 0.8393, 0.2053, 0.8393, 0.1872, 0.879, 0.1872])
me_cylinder.materials.append(mat_bottlematerial)
me_cylinder.use_remesh_preserve_volume = False
me_cylinder.use_remesh_preserve_attributes = False
me_cylinder.use_mirror_vertex_groups = False
me_cylinder.update()

# ---- objects
ob_bottle = bpy.data.objects.new('Bottle', me_cylinder)

# ---- transforms, parenting, visibility, modifiers, constraints
ob_bottle.location = (0.0, 0.0, 0.0)
ob_bottle.lineart.crease_threshold = 0.0
_m = ob_bottle.modifiers.new('Auto Smooth', 'NODES')
_m.node_group = ng_auto_smooth
_gi = [s.identifier for s in ng_auto_smooth.interface.items_tree if s.item_type == 'SOCKET' and s.in_out == 'INPUT']
_m[_gi[1]] = 1.571  # Angle

# ---- collection membership
col_collection.objects.link(ob_bottle)

# ---- scene / render settings (as saved in the file)
scene.frame_start = 1; scene.frame_end = 250; scene.frame_set(0)
scene.render.engine = 'BLENDER_EEVEE_NEXT'
scene.cycles.use_denoising = False
scene.cycles.samples = 128
scene.cycles.sampling_pattern = 'TABULATED_SOBOL'
scene.cycles.use_adaptive_sampling = False
scene.cycles.use_light_tree = False
scene.view_settings.view_transform = 'Filmic'
bpy.context.view_layer.update()

# ---- added for rendering (the .blend has no active camera and no usable light): camera, sun
cam_auto = bpy.data.cameras.new('AutoCamera')
cam_auto.lens = 50.0
cam_auto.sensor_width = 36.0
cam_auto.clip_end = 1000.0
ob_auto_camera = bpy.data.objects.new('AutoCamera', cam_auto)
scene.collection.objects.link(ob_auto_camera)
ob_auto_camera.location = (6.04682, -7.25618, 7.38907)
ob_auto_camera.rotation_euler = (1.09748, -7.21219e-08, 0.694738)
scene.camera = ob_auto_camera
light_auto_sun = bpy.data.lights.new('AutoSun', 'SUN')
light_auto_sun.energy = 3.0
light_auto_sun.angle = 0.0523599
ob_auto_sun = bpy.data.objects.new('AutoSun', light_auto_sun)
scene.collection.objects.link(ob_auto_sun)
ob_auto_sun.rotation_euler = (0.872665, 0.174533, 0.523599)
bpy.context.view_layer.update()
